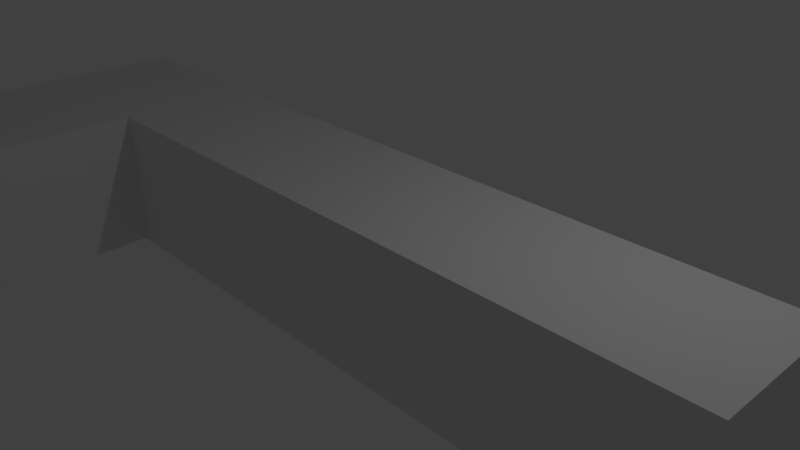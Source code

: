 # Source: TestGun.blend  (saved by Blender 2.78.0; exported with 4.5.12 LTS)
import bpy
from mathutils import Matrix  # noqa: F401  (used for matrix-valued properties, if any)

bpy.ops.wm.read_factory_settings(use_empty=True)
scene = bpy.context.scene
scene.name = 'Scene'

# ---- collections
col_collection_1 = bpy.data.collections.new('Collection 1'); scene.collection.children.link(col_collection_1)

# ---- materials (node trees are filled in below, after node groups)
mat_material = bpy.data.materials.new('Material')
mat_material.alpha_threshold = 0.0
mat_material.use_transparent_shadow = False
mat_material.roughness = 0.5
mat_material.line_color = (0.0, 0.0, 0.0, 1.0)

# ---- material node trees

# ---- world
world_world = bpy.data.worlds.new('World'); scene.world = world_world
world_world.color = (0.05088, 0.05088, 0.05088)
world_world.use_sun_shadow = False
world_world.sun_shadow_jitter_overblur = 0.0
world_world.cycles.sampling_method = 'MANUAL'

# ---- cameras
cam_camera = bpy.data.cameras.new('Camera')
cam_camera.clip_end = 100.0
cam_camera.lens = 35.0
cam_camera.sensor_width = 32.0
cam_camera.sensor_height = 18.0
cam_camera.ortho_scale = 7.314
cam_camera.dof.focus_distance = 0.0
cam_camera.dof.aperture_fstop = 128.0

# ---- lights
light_lamp = bpy.data.lights.new('Lamp', 'POINT')
light_lamp.transmission_factor = 0.0
light_lamp.cutoff_distance = 30.0
light_lamp.energy = 100.0
light_lamp.shadow_buffer_clip_start = 1.001
light_lamp.shadow_soft_size = 0.1
light_lamp.shadow_maximum_resolution = 0.006
light_lamp.use_absolute_resolution = True

# ---- meshes
me_cube = bpy.data.meshes.new('Cube')
me_cube.from_pydata([(5.317, 1.0, -1.0), (5.317, -1.0, -1.0), (-6.745, -1.0, -1.0), (-6.745, 1.0, -1.0), (5.317, 1.0, 1.0), (5.317, -1.0, 1.0), (-6.745, -1.0, 1.0), (-6.745, 1.0, 1.0), (-4.215, 1.0, -1.0), (-4.215, -1.0, -1.0), (-4.215, 1.0, 1.0), (-4.215, -1.0, 1.0), (-6.745, -4.601, -1.0), (-6.745, -4.601, 1.0), (-4.215, -4.601, -1.0), (-4.215, -4.601, 1.0)], [], [(8, 9, 2, 3), (10, 7, 6, 11), (0, 4, 5, 1), (2, 9, 14, 12), (2, 6, 7, 3), (10, 8, 3, 7), (4, 0, 8, 10), (1, 5, 11, 9), (4, 10, 11, 5), (0, 1, 9, 8), (14, 15, 13, 12), (11, 6, 13, 15), (6, 2, 12, 13), (9, 11, 15, 14)])
me_cube.materials.append(mat_material)
me_cube.use_remesh_preserve_volume = False
me_cube.use_remesh_preserve_attributes = False
me_cube.use_mirror_vertex_groups = False
me_cube.update()

# ---- objects
ob_cube = bpy.data.objects.new('Cube', me_cube)
ob_lamp = bpy.data.objects.new('Lamp', light_lamp)
ob_camera = bpy.data.objects.new('Camera', cam_camera)

# ---- transforms, parenting, visibility, modifiers, constraints
ob_cube.location = (0.0, 0.0, 0.0)
ob_cube.lock_rotations_4d = False
ob_cube.empty_display_type = 'ARROWS'
ob_cube.lineart.crease_threshold = 0.0
ob_lamp.location = (4.076, 1.005, 5.904)
ob_lamp.rotation_euler = (0.6503, 0.05522, 1.866)
ob_lamp.lock_rotations_4d = False
ob_lamp.empty_display_type = 'ARROWS'
ob_lamp.color = (0.0, 0.0, 0.0, 0.0)
ob_lamp.lineart.crease_threshold = 0.0
ob_camera.location = (7.481, -6.508, 5.344)
ob_camera.rotation_euler = (1.109, 0.0, 0.8149)
ob_camera.lock_rotations_4d = False
ob_camera.empty_display_type = 'ARROWS'
ob_camera.color = (0.0, 0.0, 0.0, 0.0)
ob_camera.display_type = 'WIRE'
ob_camera.lineart.crease_threshold = 0.0

# ---- collection membership
col_collection_1.objects.link(ob_cube)
col_collection_1.objects.link(ob_lamp)
col_collection_1.objects.link(ob_camera)

# ---- scene / render settings (as saved in the file)
scene.camera = ob_camera
scene.frame_start = 1; scene.frame_end = 250; scene.frame_set(2)
scene.render.engine = 'BLENDER_EEVEE_NEXT'
scene.render.resolution_percentage = 50
scene.render.dither_intensity = 0.0
scene.cycles.use_denoising = False
scene.cycles.samples = 128
scene.cycles.sampling_pattern = 'TABULATED_SOBOL'
scene.cycles.light_sampling_threshold = 0.0
scene.cycles.use_adaptive_sampling = False
scene.cycles.use_light_tree = False
scene.cycles.blur_glossy = 0.0
scene.cycles.sample_clamp_indirect = 0.0
scene.view_settings.view_transform = 'Standard'
bpy.context.view_layer.update()
